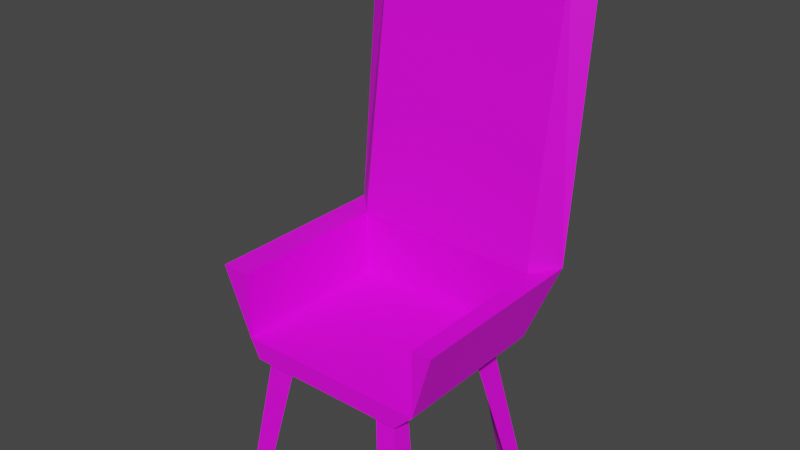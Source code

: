 # Source: 41102.blend  (saved by Blender 2.92.15; exported with 4.5.12 LTS)
import bpy
from mathutils import Matrix  # noqa: F401  (used for matrix-valued properties, if any)

bpy.ops.wm.read_factory_settings(use_empty=True)
scene = bpy.context.scene
scene.name = 'Scene'

# ---- collections
col_collection = bpy.data.collections.new('Collection'); scene.collection.children.link(col_collection)

# ---- images (referenced by path relative to the original .blend; pixels are not part of the script)
import os
ASSET_DIR = os.environ.get("B2B_ASSET_DIR", "")  # directory of the original .blend (textures are referenced by path, not embedded)
HERE = os.path.dirname(os.path.abspath(__file__))  # packed textures are extracted next to this script under _unpacked/

def load_image(name, relpath, width, height, colorspace="sRGB"):
    """Load a texture the original file referenced (path relative to the .blend, or extracted next to this script)."""
    p = next((c for c in (os.path.join(HERE, relpath), os.path.join(ASSET_DIR, relpath)) if relpath and os.path.exists(c)), "")
    if p:
        img = bpy.data.images.load(p, check_existing=True)
        img.name = name
    else:  # same state as the original file: an image datablock whose file is absent (Cycles renders it pink)
        img = bpy.data.images.new(name, width, height)
        img.source = "FILE"
        img.filepath = "//" + (relpath or name)
    img.colorspace_settings.name = colorspace
    return img
img_067_0_0_png = load_image('067_0-0.png', 'textures/067_0-0.png', 1024, 1024, 'sRGB')
img_067_8_0_png = load_image('067-8-0.png', 'textures/067-8-0.png', 1024, 1024, 'sRGB')
img_086_0_0_png = load_image('086_0-0.png', 'textures/086_0-0.png', 1024, 1024, 'sRGB')

# ---- materials (node trees are filled in below, after node groups)
mat_067_0_0 = bpy.data.materials.new('067_0-0')
mat_067_0_0.use_backface_culling = True
mat_067_0_0.use_transparent_shadow = False
mat_067_8_0 = bpy.data.materials.new('067-8-0')
mat_067_8_0.use_backface_culling = True
mat_067_8_0.use_transparent_shadow = False
mat_086_0_0 = bpy.data.materials.new('086_0-0')
mat_086_0_0.use_backface_culling = True
mat_086_0_0.use_transparent_shadow = False

# ---- material node trees
mat_067_0_0.use_nodes = True; mat_067_0_0.node_tree.nodes.clear()
_N = mat_067_0_0.node_tree.nodes; _L = mat_067_0_0.node_tree.links
n0 = _N.new('ShaderNodeBsdfPrincipled'); n0.name = 'Principled BSDF'; n0.location = (0, 300)
n0.distribution = 'GGX'
n0.subsurface_method = 'BURLEY'
n0.inputs[3].default_value = 1.45
n0.inputs[27].default_value = (0.0, 0.0, 0.0, 1.0)
n0.inputs[28].default_value = 1.0
n1 = _N.new('ShaderNodeOutputMaterial'); n1.name = 'Material Output'; n1.location = (300, 300)
n2 = _N.new('ShaderNodeTexImage'); n2.name = 'Image Texture'; n2.location = (-300, 300)
n2.label = 'Base Color'
n2.image = img_067_0_0_png
_L.new(n0.outputs[0], n1.inputs[0])
_L.new(n2.outputs[0], n0.inputs[0])
n1.is_active_output = True
mat_067_8_0.use_nodes = True; mat_067_8_0.node_tree.nodes.clear()
_N = mat_067_8_0.node_tree.nodes; _L = mat_067_8_0.node_tree.links
n0 = _N.new('ShaderNodeBsdfPrincipled'); n0.name = 'Principled BSDF'; n0.location = (0, 300)
n0.distribution = 'GGX'
n0.subsurface_method = 'BURLEY'
n0.inputs[3].default_value = 1.45
n0.inputs[27].default_value = (0.0, 0.0, 0.0, 1.0)
n0.inputs[28].default_value = 1.0
n1 = _N.new('ShaderNodeOutputMaterial'); n1.name = 'Material Output'; n1.location = (300, 300)
n2 = _N.new('ShaderNodeTexImage'); n2.name = 'Image Texture'; n2.location = (-300, 300)
n2.label = 'Base Color'
n2.image = img_067_8_0_png
_L.new(n0.outputs[0], n1.inputs[0])
_L.new(n2.outputs[0], n0.inputs[0])
n1.is_active_output = True
mat_086_0_0.use_nodes = True; mat_086_0_0.node_tree.nodes.clear()
_N = mat_086_0_0.node_tree.nodes; _L = mat_086_0_0.node_tree.links
n0 = _N.new('ShaderNodeBsdfPrincipled'); n0.name = 'Principled BSDF'; n0.location = (0, 300)
n0.distribution = 'GGX'
n0.subsurface_method = 'BURLEY'
n0.inputs[3].default_value = 1.45
n0.inputs[27].default_value = (0.0, 0.0, 0.0, 1.0)
n0.inputs[28].default_value = 1.0
n1 = _N.new('ShaderNodeOutputMaterial'); n1.name = 'Material Output'; n1.location = (300, 300)
n2 = _N.new('ShaderNodeTexImage'); n2.name = 'Image Texture'; n2.location = (-300, 300)
n2.label = 'Base Color'
n2.image = img_086_0_0_png
_L.new(n0.outputs[0], n1.inputs[0])
_L.new(n2.outputs[0], n0.inputs[0])
n1.is_active_output = True

# ---- world
world_world = bpy.data.worlds.new('World'); scene.world = world_world
world_world.use_nodes = True; world_world.node_tree.nodes.clear()
_N = world_world.node_tree.nodes; _L = world_world.node_tree.links
n0 = _N.new('ShaderNodeOutputWorld'); n0.name = 'World Output'; n0.location = (300, 300)
n1 = _N.new('ShaderNodeBackground'); n1.name = 'Background'; n1.location = (10, 300)
n1.inputs[0].default_value = (0.05088, 0.05088, 0.05088, 1.0)
_L.new(n1.outputs[0], n0.inputs[0])
n0.is_active_output = True
world_world.color = (0.05088, 0.05088, 0.05088)
world_world.use_sun_shadow = False
world_world.sun_shadow_jitter_overblur = 0.0

# ---- meshes
me_model41102 = bpy.data.meshes.new('model41102')
me_model41102.from_pydata([(-9.75, -9.82, 0.1836), (10.25, -9.82, 0.1836), (10.25, 7.18, 0.1836), (-9.75, 7.18, 0.1836), (-9.75, 7.18, 7.184), (10.25, 7.18, 7.184), (10.25, 11.18, 36.18), (-9.75, 11.18, 36.18), (10.25, 7.18, 0.1836), (-9.75, 7.18, 0.1836), (-12.75, 13.18, 38.18), (12.25, 13.18, 38.18), (12.25, 10.18, 7.184), (-12.75, 10.18, 7.184), (-9.75, 7.18, 7.184), (-9.75, -9.82, 7.184), (-9.75, -9.82, 0.1841), (-9.75, 7.18, 0.1841), (10.25, 7.18, 0.1841), (10.25, -9.82, 0.1841), (10.25, -9.82, 7.184), (10.25, 7.18, 7.184), (-12.75, 10.18, 7.184), (-12.75, -9.82, 7.184), (12.25, -9.82, 7.184), (12.25, 10.18, 7.184), (-9.75, -9.82, 7.184), (-9.75, 7.18, 7.184), (-12.75, 10.18, 7.184), (-12.75, -9.82, 7.184), (10.25, 7.18, 7.184), (10.25, -9.82, 7.184), (12.25, -9.82, 7.184), (12.25, 10.18, 7.184), (10.25, 11.18, 36.18), (12.25, 13.18, 38.18), (-12.75, 13.18, 38.18), (-9.75, 11.18, 36.18), (-9.75, -9.82, 0.1836), (10.25, -9.82, 0.1836), (-9.75, -9.82, 0.1836), (-9.75, 7.18, 0.1836), (-8.75, 7.18, -1.816), (-8.75, -9.82, -1.816), (10.25, -9.82, 0.1836), (8.25, -9.82, -1.816), (8.25, 7.18, -1.816), (10.25, 7.18, 0.1836), (7.25, -6.82, -0.8164), (10.25, -10.82, -15.82), (10.25, -8.82, -15.82), (10.25, -8.82, -15.82), (10.25, -10.82, -15.82), (7.25, -8.82, -0.8164), (5.25, -8.82, -0.8164), (7.25, -10.82, -15.82), (7.25, -10.82, -15.82), (-4.75, -8.82, -0.8164), (-7.75, -10.82, -15.82), (-9.75, -10.82, -15.82), (-7.75, -8.82, -0.8164), (-7.75, -6.82, -0.8164), (-9.75, -8.82, -15.82), (5.25, 6.18, -0.8164), (7.25, 8.18, -15.82), (-9.75, 6.18, -15.82), (-9.75, 8.18, -15.82), (-7.75, 6.18, -0.8164), (-4.75, 6.18, -0.8164), (-7.75, 8.18, -15.82), (10.25, 8.18, -15.82), (7.25, 6.18, -0.8164), (7.25, 3.18, -0.8164), (10.25, 6.18, -15.82), (-7.75, 3.18, -0.8164), (-7.75, 8.18, -15.82), (-9.75, 8.18, -15.82), (-9.75, 6.18, -15.82), (-8.75, -9.82, -1.816), (8.25, -9.82, -1.816), (8.25, 7.18, -1.816), (-8.75, 7.18, -1.816), (-7.75, -10.82, -15.82), (-9.75, -10.82, -15.82), (-9.75, -8.82, -15.82), (7.25, 8.18, -15.82), (10.25, 8.18, -15.82), (10.25, 6.18, -15.82)], [], [(0, 1, 2), (0, 2, 3), (5, 4, 9), (5, 9, 8), (4, 5, 6), (4, 6, 7), (9, 12, 8), (9, 13, 12), (10, 11, 12), (10, 12, 13), (14, 15, 16), (14, 16, 17), (18, 19, 20), (18, 20, 21), (23, 22, 17), (23, 17, 16), (24, 18, 25), (24, 19, 18), (26, 27, 28), (26, 28, 29), (30, 31, 32), (30, 32, 33), (34, 35, 36), (34, 36, 37), (28, 37, 36), (28, 27, 37), (33, 35, 34), (33, 34, 30), (38, 26, 29), (31, 39, 32), (40, 41, 42), (40, 42, 43), (45, 44, 40), (45, 40, 43), (44, 45, 46), (44, 46, 47), (46, 42, 41), (46, 41, 47), (51, 48, 53), (51, 53, 52), (52, 53, 54), (52, 54, 55), (48, 51, 55), (48, 55, 54), (58, 57, 60), (58, 60, 59), (59, 60, 61), (59, 61, 62), (71, 64, 63), (71, 70, 64), (68, 74, 77), (68, 77, 69), (66, 67, 68), (66, 68, 69), (70, 71, 72), (70, 72, 73), (67, 66, 77), (67, 77, 74), (78, 80, 79), (78, 81, 80), (58, 61, 57), (58, 62, 61), (82, 83, 84), (56, 50, 49), (73, 63, 64), (73, 72, 63), (86, 87, 85), (75, 65, 76)])
me_model41102.polygons.foreach_set('material_index', [0, 0, 0, 0, 0, 0, 0, 0, 0, 0, 1, 1, 1, 1, 1, 1, 1, 1, 1, 1, 1, 1, 1, 1, 1, 1, 1, 1, 1, 1, 1, 1, 1, 1, 1, 1, 1, 1, 1, 1, 1, 1, 1, 1, 1, 1, 1, 1, 1, 1, 1, 1, 1, 1, 1, 1, 1, 1, 0, 0, 1, 1, 2, 2, 1, 1, 2, 2])
_uv = me_model41102.uv_layers.new(name='model41102-uv')
_uv.uv.foreach_set('vector', [0.0, 0.0, 0.0, -1.0, 1.0, -1.0, 0.0, 0.0, 1.0, -1.0, 1.0, 0.0, 0.09375, 0.09375, 0.875, 0.09375, 0.875, 0.2344, 0.09375, 0.09375, 0.875, 0.2344, 0.09375, 0.2344, 0.875, 0.09375, 0.09375, 0.09375, 0.09375, -0.4844, 0.875, 0.09375, 0.09375, -0.4844, 0.875, -0.4844, 0.875, 0.2344, 0.0, 0.375, 0.09375, 0.2344, 0.875, 0.2344, 1.0, 0.375, 0.0, 0.375, 1.0, 1.0, 0.0, 1.0, 0.0, 0.375, 1.0, 1.0, 0.0, 0.375, 1.0, 0.375, 0.4375, 2.375, 0.0, 2.375, 0.0, 1.0, 0.4375, 2.375, 0.0, 1.0, 0.4375, 1.0, 0.4375, 1.0, 0.0, 1.0, 0.0, -0.375, 0.4375, 1.0, 0.0, -0.375, 0.4375, -0.375, 0.0, -0.5, 0.5, -0.5, 0.4375, 1.0, 0.0, -0.5, 0.4375, 1.0, 0.0, 1.0, 0.0, 2.5, 0.4375, 1.0, 0.5156, 2.5, 0.0, 2.5, 0.0, 1.0, 0.4375, 1.0, 0.4219, 0.0, 1.281, 0.0, 1.422, 1.0, 0.4219, 0.0, 1.422, 1.0, 0.4219, 1.0, -0.2031, 0.0, 0.7812, 0.0, 0.7969, 1.0, -0.2031, 0.0, 0.7969, 1.0, -0.3906, 1.0, 1.0, 0.0, 1.094, 1.0, -0.01562, 1.0, 1.0, 0.0, -0.01562, 1.0, 0.1094, 0.0, 1.422, 1.0, 0.1094, 0.0, -0.01562, 1.0, 1.422, 1.0, 1.281, 0.0, 0.1094, 0.0, -0.3906, 1.0, 1.094, 1.0, 1.0, 0.0, -0.3906, 1.0, 1.0, 0.0, -0.2031, 0.0, 0.1562, 0.0, 0.4219, 0.0, 0.4219, 1.0, 0.7812, 0.0, 1.125, 0.0, 0.7969, 1.0, 0.875, 1.0, 0.07812, 1.0, 0.125, 0.0, 0.875, 1.0, 0.125, 0.0, 0.7969, 0.0, 0.1562, 0.0, 0.07812, 1.0, 0.875, 1.0, 0.1562, 0.0, 0.875, 1.0, 0.7969, 0.0, 0.07812, 1.0, 0.1562, 0.0, 0.7656, 0.0, 0.07812, 1.0, 0.7656, 0.0, 0.8281, 1.0, 0.7656, 0.0, 0.125, 0.0, 0.07812, 1.0, 0.7656, 0.0, 0.07812, 1.0, 0.8281, 1.0, 0.2969, -0.75, 1.016, -0.75, 1.0, 0.0, 0.2969, -0.75, 1.0, 0.0, 0.2812, 0.0, 0.2812, 0.0, 1.0, 0.0, 1.016, 0.75, 0.2812, 0.0, 1.016, 0.75, 0.3125, 1.125, 1.016, -0.75, 0.2969, -0.75, 0.3125, 1.125, 1.016, -0.75, 0.3125, 1.125, 1.016, 0.75, 0.07812, -1.0, 1.031, -1.5, 1.0, 0.0, 0.07812, -1.0, 1.0, 0.0, 0.0625, 0.0, 0.0625, 0.0, 1.0, 0.0, 1.016, 1.0, 0.0625, 0.0, 1.016, 1.0, 0.07812, 1.0, 0.1719, 0.0, 0.9688, 1.25, 0.1406, 0.875, 0.1719, 0.0, 1.0, 0.0, 0.9688, 1.25, 1.016, 1.25, 1.016, -1.25, 0.2031, -0.875, 1.016, 1.25, 0.2031, -0.875, 0.2031, 0.875, 0.1875, 0.0, 1.0, 0.0, 1.016, 1.25, 0.1875, 0.0, 1.016, 1.25, 0.2031, 0.875, 1.0, 0.0, 0.1719, 0.0, 0.1406, -1.25, 1.0, 0.0, 0.1406, -1.25, 0.9844, -0.875, 1.0, 0.0, 0.1875, 0.0, 0.2031, -0.875, 1.0, 0.0, 0.2031, -0.875, 1.016, -1.25, 0.0, 0.0, 1.0, -1.0, 0.0, -1.0, 0.0, 0.0, 1.0, 0.0, 1.0, -1.0, 0.07812, -1.0, 1.016, 1.0, 1.031, -1.5, 0.07812, -1.0, 0.07812, 1.0, 1.016, 1.0, 0.3045, 0.3045, 0.6955, 0.3045, 0.6955, 0.6955, 0.3124, 0.4584, 0.6876, 0.2083, 0.6876, 0.4584, 0.9844, -0.875, 0.1406, 0.875, 0.9688, 1.25, 0.9844, -0.875, 0.1406, -1.25, 0.1406, 0.875, 0.1047, 0.3949, 0.3569, 0.2268, 0.3569, 0.7732, 0.3689, 0.2623, 0.3689, 0.7377, 0.1312, 0.5])
me_model41102.materials.append(mat_067_0_0)
me_model41102.materials.append(mat_067_8_0)
me_model41102.materials.append(mat_086_0_0)
me_model41102.use_remesh_fix_poles = True
me_model41102.use_remesh_preserve_attributes = False
me_model41102.use_mirror_vertex_groups = False
me_model41102.update()

# ---- objects
ob_model41102_node = bpy.data.objects.new('model41102-node', me_model41102)

# ---- transforms, parenting, visibility, modifiers, constraints
ob_model41102_node.location = (0.0, 0.0, 0.0)
ob_model41102_node.lineart.crease_threshold = 0.0

# ---- collection membership
col_collection.objects.link(ob_model41102_node)

# ---- scene / render settings (as saved in the file)
scene.frame_start = 1; scene.frame_end = 250; scene.frame_set(1)
scene.render.engine = 'BLENDER_EEVEE_NEXT'
scene.cycles.use_denoising = False
scene.cycles.samples = 128
scene.cycles.sampling_pattern = 'TABULATED_SOBOL'
scene.cycles.use_adaptive_sampling = False
scene.cycles.use_light_tree = False
scene.view_settings.view_transform = 'Filmic'
bpy.context.view_layer.update()

# ---- added for rendering (the .blend has no active camera and no usable light): camera, sun
cam_auto = bpy.data.cameras.new('AutoCamera')
cam_auto.lens = 50.0
cam_auto.sensor_width = 36.0
cam_auto.clip_end = 1041.87
ob_auto_camera = bpy.data.objects.new('AutoCamera', cam_auto)
scene.collection.objects.link(ob_auto_camera)
ob_auto_camera.location = (59.116, -70.0595, 58.6764)
ob_auto_camera.rotation_euler = (1.09748, -7.21219e-08, 0.694738)
scene.camera = ob_auto_camera
light_auto_sun = bpy.data.lights.new('AutoSun', 'SUN')
light_auto_sun.energy = 3.0
light_auto_sun.angle = 0.0523599
ob_auto_sun = bpy.data.objects.new('AutoSun', light_auto_sun)
scene.collection.objects.link(ob_auto_sun)
ob_auto_sun.rotation_euler = (0.872665, 0.174533, 0.523599)
bpy.context.view_layer.update()
